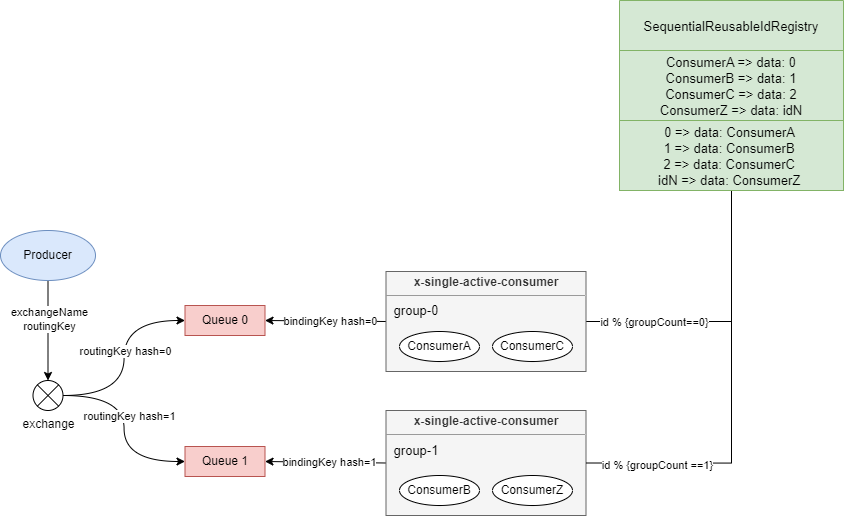

The diagram above was exported from draw.io. Its source (the exported page's mxGraphModel, read from the mxfile embedded in the PNG):
<mxGraphModel dx="1117" dy="770" grid="1" gridSize="10" guides="1" tooltips="1" connect="1" arrows="1" fold="1" page="1" pageScale="1" pageWidth="827" pageHeight="1169" math="0" shadow="0">
  <root>
    <mxCell id="0" />
    <mxCell id="1" parent="0" />
    <mxCell id="O6AqKn8eTDOo3M1qyZOv-55" style="rounded=0;orthogonalLoop=1;jettySize=auto;html=1;exitX=0;exitY=0.5;exitDx=0;exitDy=0;entryX=1;entryY=0.5;entryDx=0;entryDy=0;" parent="1" source="O6AqKn8eTDOo3M1qyZOv-57" target="O6AqKn8eTDOo3M1qyZOv-58" edge="1">
      <mxGeometry relative="1" as="geometry" />
    </mxCell>
    <mxCell id="O6AqKn8eTDOo3M1qyZOv-56" value="bindingKey hash=0" style="edgeLabel;html=1;align=center;verticalAlign=middle;resizable=0;points=[];" parent="O6AqKn8eTDOo3M1qyZOv-55" vertex="1" connectable="0">
      <mxGeometry x="0.1855" y="1" relative="1" as="geometry">
        <mxPoint x="15" y="-1" as="offset" />
      </mxGeometry>
    </mxCell>
    <mxCell id="O6AqKn8eTDOo3M1qyZOv-91" style="edgeStyle=orthogonalEdgeStyle;rounded=0;orthogonalLoop=1;jettySize=auto;html=1;exitX=1;exitY=0.5;exitDx=0;exitDy=0;fontSize=13;endArrow=none;endFill=0;" parent="1" source="O6AqKn8eTDOo3M1qyZOv-57" target="O6AqKn8eTDOo3M1qyZOv-87" edge="1">
      <mxGeometry relative="1" as="geometry" />
    </mxCell>
    <mxCell id="ma9piyJr2YPGkqRZ__Ns-9" value="id % {groupCount==0}" style="edgeLabel;html=1;align=center;verticalAlign=middle;resizable=0;points=[];" vertex="1" connectable="0" parent="O6AqKn8eTDOo3M1qyZOv-91">
      <mxGeometry x="-0.3507" y="-4" relative="1" as="geometry">
        <mxPoint x="-22" y="-4" as="offset" />
      </mxGeometry>
    </mxCell>
    <mxCell id="O6AqKn8eTDOo3M1qyZOv-57" value="&lt;p style=&quot;margin: 0px ; margin-top: 4px ; text-align: center&quot;&gt;&lt;b&gt;x-single-active-consumer&lt;/b&gt;&lt;/p&gt;&lt;hr size=&quot;1&quot;&gt;&lt;div style=&quot;height: 2px&quot;&gt;&lt;/div&gt;" style="verticalAlign=top;align=left;overflow=fill;fontSize=12;fontFamily=Helvetica;html=1;fillColor=#f5f5f5;strokeColor=#666666;fontColor=#333333;" parent="1" vertex="1">
      <mxGeometry x="402.5" y="311" width="200" height="100" as="geometry" />
    </mxCell>
    <mxCell id="O6AqKn8eTDOo3M1qyZOv-58" value="Queue 0" style="rounded=0;whiteSpace=wrap;html=1;fillColor=#f8cecc;strokeColor=#b85450;" parent="1" vertex="1">
      <mxGeometry x="201.5" y="345" width="80" height="30" as="geometry" />
    </mxCell>
    <mxCell id="O6AqKn8eTDOo3M1qyZOv-59" value="Queue 1" style="rounded=0;whiteSpace=wrap;html=1;fillColor=#f8cecc;strokeColor=#b85450;" parent="1" vertex="1">
      <mxGeometry x="201.5" y="486" width="80" height="30" as="geometry" />
    </mxCell>
    <mxCell id="O6AqKn8eTDOo3M1qyZOv-60" value="ConsumerA" style="ellipse;whiteSpace=wrap;html=1;" parent="1" vertex="1">
      <mxGeometry x="416" y="371" width="80" height="30" as="geometry" />
    </mxCell>
    <mxCell id="O6AqKn8eTDOo3M1qyZOv-61" value="ConsumerC" style="ellipse;whiteSpace=wrap;html=1;" parent="1" vertex="1">
      <mxGeometry x="509" y="371" width="80" height="30" as="geometry" />
    </mxCell>
    <mxCell id="O6AqKn8eTDOo3M1qyZOv-62" style="edgeStyle=orthogonalEdgeStyle;rounded=0;orthogonalLoop=1;jettySize=auto;html=1;exitX=1;exitY=0.5;exitDx=0;exitDy=0;exitPerimeter=0;entryX=0;entryY=0.5;entryDx=0;entryDy=0;curved=1;" parent="1" source="O6AqKn8eTDOo3M1qyZOv-66" target="O6AqKn8eTDOo3M1qyZOv-58" edge="1">
      <mxGeometry relative="1" as="geometry" />
    </mxCell>
    <mxCell id="O6AqKn8eTDOo3M1qyZOv-63" value="routingKey hash=0" style="edgeLabel;html=1;align=center;verticalAlign=middle;resizable=0;points=[];" parent="O6AqKn8eTDOo3M1qyZOv-62" vertex="1" connectable="0">
      <mxGeometry x="0.424" y="-12" relative="1" as="geometry">
        <mxPoint x="-3" y="18" as="offset" />
      </mxGeometry>
    </mxCell>
    <mxCell id="O6AqKn8eTDOo3M1qyZOv-64" style="edgeStyle=orthogonalEdgeStyle;rounded=0;orthogonalLoop=1;jettySize=auto;html=1;exitX=1;exitY=0.5;exitDx=0;exitDy=0;exitPerimeter=0;entryX=0;entryY=0.5;entryDx=0;entryDy=0;curved=1;" parent="1" source="O6AqKn8eTDOo3M1qyZOv-66" target="O6AqKn8eTDOo3M1qyZOv-59" edge="1">
      <mxGeometry relative="1" as="geometry" />
    </mxCell>
    <mxCell id="O6AqKn8eTDOo3M1qyZOv-65" value="routingKey hash=1" style="edgeLabel;html=1;align=center;verticalAlign=middle;resizable=0;points=[];" parent="O6AqKn8eTDOo3M1qyZOv-64" vertex="1" connectable="0">
      <mxGeometry x="0.4426" y="12" relative="1" as="geometry">
        <mxPoint x="-4" y="-34" as="offset" />
      </mxGeometry>
    </mxCell>
    <mxCell id="O6AqKn8eTDOo3M1qyZOv-66" value="exchange" style="verticalLabelPosition=bottom;verticalAlign=top;html=1;shape=mxgraph.flowchart.or;" parent="1" vertex="1">
      <mxGeometry x="49.5" y="420" width="30" height="30" as="geometry" />
    </mxCell>
    <mxCell id="O6AqKn8eTDOo3M1qyZOv-67" style="edgeStyle=orthogonalEdgeStyle;curved=1;rounded=0;orthogonalLoop=1;jettySize=auto;html=1;exitX=0.5;exitY=1;exitDx=0;exitDy=0;entryX=0.5;entryY=0;entryDx=0;entryDy=0;entryPerimeter=0;" parent="1" source="O6AqKn8eTDOo3M1qyZOv-69" target="O6AqKn8eTDOo3M1qyZOv-66" edge="1">
      <mxGeometry relative="1" as="geometry" />
    </mxCell>
    <mxCell id="O6AqKn8eTDOo3M1qyZOv-68" value="exchangeName&lt;br&gt;routingKey" style="edgeLabel;html=1;align=center;verticalAlign=middle;resizable=0;points=[];" parent="O6AqKn8eTDOo3M1qyZOv-67" vertex="1" connectable="0">
      <mxGeometry x="-0.224" y="1" relative="1" as="geometry">
        <mxPoint as="offset" />
      </mxGeometry>
    </mxCell>
    <mxCell id="O6AqKn8eTDOo3M1qyZOv-69" value="Producer" style="ellipse;whiteSpace=wrap;html=1;fillColor=#dae8fc;strokeColor=#6c8ebf;" parent="1" vertex="1">
      <mxGeometry x="17" y="270" width="95" height="50" as="geometry" />
    </mxCell>
    <mxCell id="O6AqKn8eTDOo3M1qyZOv-70" style="edgeStyle=orthogonalEdgeStyle;curved=1;rounded=0;orthogonalLoop=1;jettySize=auto;html=1;exitX=0.5;exitY=1;exitDx=0;exitDy=0;" parent="1" edge="1">
      <mxGeometry relative="1" as="geometry">
        <mxPoint x="636.5" y="350" as="sourcePoint" />
        <mxPoint x="636.5" y="350" as="targetPoint" />
      </mxGeometry>
    </mxCell>
    <mxCell id="O6AqKn8eTDOo3M1qyZOv-71" style="edgeStyle=none;rounded=0;orthogonalLoop=1;jettySize=auto;html=1;exitX=0;exitY=0.5;exitDx=0;exitDy=0;entryX=1;entryY=0.5;entryDx=0;entryDy=0;" parent="1" source="O6AqKn8eTDOo3M1qyZOv-73" target="O6AqKn8eTDOo3M1qyZOv-59" edge="1">
      <mxGeometry relative="1" as="geometry" />
    </mxCell>
    <mxCell id="O6AqKn8eTDOo3M1qyZOv-72" value="bindingKey hash=1" style="edgeLabel;html=1;align=center;verticalAlign=middle;resizable=0;points=[];" parent="O6AqKn8eTDOo3M1qyZOv-71" vertex="1" connectable="0">
      <mxGeometry x="0.2643" y="-1" relative="1" as="geometry">
        <mxPoint x="20" y="1" as="offset" />
      </mxGeometry>
    </mxCell>
    <mxCell id="O6AqKn8eTDOo3M1qyZOv-73" value="&lt;p style=&quot;margin: 0px ; margin-top: 4px ; text-align: center&quot;&gt;&lt;b&gt;x-single-active-consumer&lt;/b&gt;&lt;/p&gt;&lt;hr size=&quot;1&quot;&gt;&lt;div style=&quot;height: 2px&quot;&gt;&lt;/div&gt;" style="verticalAlign=top;align=left;overflow=fill;fontSize=12;fontFamily=Helvetica;html=1;fillColor=#f5f5f5;strokeColor=#666666;fontColor=#333333;" parent="1" vertex="1">
      <mxGeometry x="402.5" y="450" width="200" height="105" as="geometry" />
    </mxCell>
    <mxCell id="O6AqKn8eTDOo3M1qyZOv-74" value="ConsumerB" style="ellipse;whiteSpace=wrap;html=1;" parent="1" vertex="1">
      <mxGeometry x="416" y="515" width="80" height="30" as="geometry" />
    </mxCell>
    <mxCell id="O6AqKn8eTDOo3M1qyZOv-75" value="ConsumerZ" style="ellipse;whiteSpace=wrap;html=1;" parent="1" vertex="1">
      <mxGeometry x="509" y="515" width="80" height="30" as="geometry" />
    </mxCell>
    <mxCell id="O6AqKn8eTDOo3M1qyZOv-76" style="edgeStyle=orthogonalEdgeStyle;curved=1;rounded=0;orthogonalLoop=1;jettySize=auto;html=1;exitX=0.5;exitY=1;exitDx=0;exitDy=0;" parent="1" edge="1">
      <mxGeometry relative="1" as="geometry">
        <mxPoint x="636.5" y="505" as="sourcePoint" />
        <mxPoint x="636.5" y="505" as="targetPoint" />
      </mxGeometry>
    </mxCell>
    <mxCell id="O6AqKn8eTDOo3M1qyZOv-85" value="group-0" style="text;html=1;strokeColor=none;fillColor=none;align=center;verticalAlign=middle;whiteSpace=wrap;rounded=0;fontSize=13;" parent="1" vertex="1">
      <mxGeometry x="402.5" y="335" width="60" height="30" as="geometry" />
    </mxCell>
    <mxCell id="O6AqKn8eTDOo3M1qyZOv-86" value="group-1" style="text;html=1;strokeColor=none;fillColor=none;align=center;verticalAlign=middle;whiteSpace=wrap;rounded=0;fontSize=13;" parent="1" vertex="1">
      <mxGeometry x="402.5" y="475" width="60" height="30" as="geometry" />
    </mxCell>
    <mxCell id="ma9piyJr2YPGkqRZ__Ns-10" style="edgeStyle=orthogonalEdgeStyle;rounded=0;orthogonalLoop=1;jettySize=auto;html=1;exitX=0.5;exitY=1;exitDx=0;exitDy=0;entryX=1;entryY=0.5;entryDx=0;entryDy=0;endArrow=none;endFill=0;" edge="1" parent="1" source="O6AqKn8eTDOo3M1qyZOv-87" target="O6AqKn8eTDOo3M1qyZOv-73">
      <mxGeometry relative="1" as="geometry" />
    </mxCell>
    <mxCell id="ma9piyJr2YPGkqRZ__Ns-11" value="id % {groupCount ==1}" style="edgeLabel;html=1;align=center;verticalAlign=middle;resizable=0;points=[];" vertex="1" connectable="0" parent="ma9piyJr2YPGkqRZ__Ns-10">
      <mxGeometry x="0.6902" y="2" relative="1" as="geometry">
        <mxPoint x="6" as="offset" />
      </mxGeometry>
    </mxCell>
    <mxCell id="O6AqKn8eTDOo3M1qyZOv-87" value="SequentialReusableIdRegistry" style="swimlane;fontStyle=0;childLayout=stackLayout;horizontal=1;startSize=50;horizontalStack=0;resizeParent=1;resizeParentMax=0;resizeLast=0;collapsible=1;marginBottom=0;fontSize=13;fillColor=#d5e8d4;strokeColor=#82b366;" parent="1" vertex="1">
      <mxGeometry x="636" y="40" width="224" height="190" as="geometry" />
    </mxCell>
    <mxCell id="O6AqKn8eTDOo3M1qyZOv-88" value="ConsumerA =&gt; data: 0&#10;ConsumerB =&gt; data: 1&#10;ConsumerC =&gt; data: 2&#10;ConsumerZ =&gt; data: idN" style="text;strokeColor=#82b366;fillColor=#d5e8d4;align=center;verticalAlign=middle;spacingLeft=4;spacingRight=4;overflow=hidden;points=[[0,0.5],[1,0.5]];portConstraint=eastwest;rotatable=0;fontSize=13;" parent="O6AqKn8eTDOo3M1qyZOv-87" vertex="1">
      <mxGeometry y="50" width="224" height="70" as="geometry" />
    </mxCell>
    <mxCell id="O6AqKn8eTDOo3M1qyZOv-89" value="0 =&gt; data: ConsumerA &#10;1 =&gt; data: ConsumerB &#10;2 =&gt; data: ConsumerC &#10;idN =&gt; data: ConsumerZ " style="text;strokeColor=#82b366;fillColor=#d5e8d4;align=center;verticalAlign=middle;spacingLeft=4;spacingRight=4;overflow=hidden;points=[[0,0.5],[1,0.5]];portConstraint=eastwest;rotatable=0;fontSize=13;" parent="O6AqKn8eTDOo3M1qyZOv-87" vertex="1">
      <mxGeometry y="120" width="224" height="70" as="geometry" />
    </mxCell>
  </root>
</mxGraphModel>